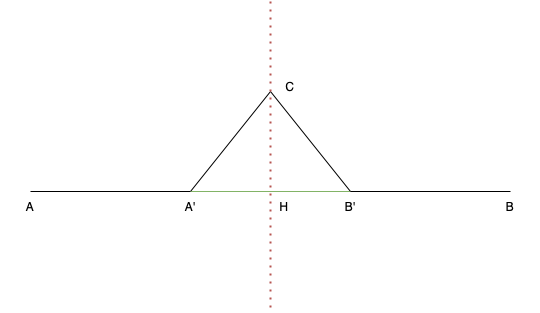

The diagram above was exported from draw.io. Its source (the exported page's mxGraphModel, read from the mxfile embedded in the PNG):
<mxGraphModel dx="1194" dy="797" grid="1" gridSize="10" guides="1" tooltips="1" connect="1" arrows="1" fold="1" page="1" pageScale="1" pageWidth="827" pageHeight="1169" math="0" shadow="0">
  <root>
    <mxCell id="0" />
    <mxCell id="1" parent="0" />
    <mxCell id="W8-J5Z8b6EDAu-j7_M0l-1" value="" style="endArrow=none;html=1;rounded=0;" edge="1" parent="1">
      <mxGeometry width="50" height="50" relative="1" as="geometry">
        <mxPoint x="190" y="400" as="sourcePoint" />
        <mxPoint x="350" y="400" as="targetPoint" />
      </mxGeometry>
    </mxCell>
    <mxCell id="W8-J5Z8b6EDAu-j7_M0l-2" value="" style="endArrow=none;html=1;rounded=0;fillColor=#d5e8d4;strokeColor=#82b366;" edge="1" parent="1">
      <mxGeometry width="50" height="50" relative="1" as="geometry">
        <mxPoint x="350" y="400" as="sourcePoint" />
        <mxPoint x="510" y="400" as="targetPoint" />
      </mxGeometry>
    </mxCell>
    <mxCell id="W8-J5Z8b6EDAu-j7_M0l-3" value="" style="endArrow=none;html=1;rounded=0;" edge="1" parent="1">
      <mxGeometry width="50" height="50" relative="1" as="geometry">
        <mxPoint x="510" y="400" as="sourcePoint" />
        <mxPoint x="670" y="400" as="targetPoint" />
      </mxGeometry>
    </mxCell>
    <mxCell id="W8-J5Z8b6EDAu-j7_M0l-4" value="" style="endArrow=none;html=1;rounded=0;" edge="1" parent="1">
      <mxGeometry width="50" height="50" relative="1" as="geometry">
        <mxPoint x="350" y="400" as="sourcePoint" />
        <mxPoint x="430" y="300" as="targetPoint" />
      </mxGeometry>
    </mxCell>
    <mxCell id="W8-J5Z8b6EDAu-j7_M0l-5" value="" style="endArrow=none;html=1;rounded=0;" edge="1" parent="1">
      <mxGeometry width="50" height="50" relative="1" as="geometry">
        <mxPoint x="430" y="300" as="sourcePoint" />
        <mxPoint x="510" y="400" as="targetPoint" />
      </mxGeometry>
    </mxCell>
    <mxCell id="W8-J5Z8b6EDAu-j7_M0l-6" value="" style="endArrow=none;dashed=1;html=1;dashPattern=1 3;strokeWidth=2;rounded=0;fillColor=#f8cecc;strokeColor=#b85450;" edge="1" parent="1">
      <mxGeometry width="50" height="50" relative="1" as="geometry">
        <mxPoint x="430" y="210" as="sourcePoint" />
        <mxPoint x="430" y="520" as="targetPoint" />
      </mxGeometry>
    </mxCell>
    <mxCell id="W8-J5Z8b6EDAu-j7_M0l-7" value="A" style="text;html=1;strokeColor=none;fillColor=none;align=center;verticalAlign=middle;whiteSpace=wrap;rounded=0;" vertex="1" parent="1">
      <mxGeometry x="160" y="400" width="60" height="30" as="geometry" />
    </mxCell>
    <mxCell id="W8-J5Z8b6EDAu-j7_M0l-8" value="A'" style="text;html=1;strokeColor=none;fillColor=none;align=center;verticalAlign=middle;whiteSpace=wrap;rounded=0;" vertex="1" parent="1">
      <mxGeometry x="320" y="400" width="60" height="30" as="geometry" />
    </mxCell>
    <mxCell id="W8-J5Z8b6EDAu-j7_M0l-9" value="B'" style="text;html=1;strokeColor=none;fillColor=none;align=center;verticalAlign=middle;whiteSpace=wrap;rounded=0;" vertex="1" parent="1">
      <mxGeometry x="480" y="400" width="60" height="30" as="geometry" />
    </mxCell>
    <mxCell id="W8-J5Z8b6EDAu-j7_M0l-10" value="B" style="text;html=1;strokeColor=none;fillColor=none;align=center;verticalAlign=middle;whiteSpace=wrap;rounded=0;" vertex="1" parent="1">
      <mxGeometry x="640" y="400" width="60" height="30" as="geometry" />
    </mxCell>
    <mxCell id="W8-J5Z8b6EDAu-j7_M0l-11" value="C" style="text;html=1;strokeColor=none;fillColor=none;align=center;verticalAlign=middle;whiteSpace=wrap;rounded=0;" vertex="1" parent="1">
      <mxGeometry x="420" y="280" width="60" height="30" as="geometry" />
    </mxCell>
    <mxCell id="W8-J5Z8b6EDAu-j7_M0l-12" value="H" style="text;html=1;strokeColor=none;fillColor=none;align=center;verticalAlign=middle;whiteSpace=wrap;rounded=0;" vertex="1" parent="1">
      <mxGeometry x="414" y="400" width="60" height="30" as="geometry" />
    </mxCell>
  </root>
</mxGraphModel>